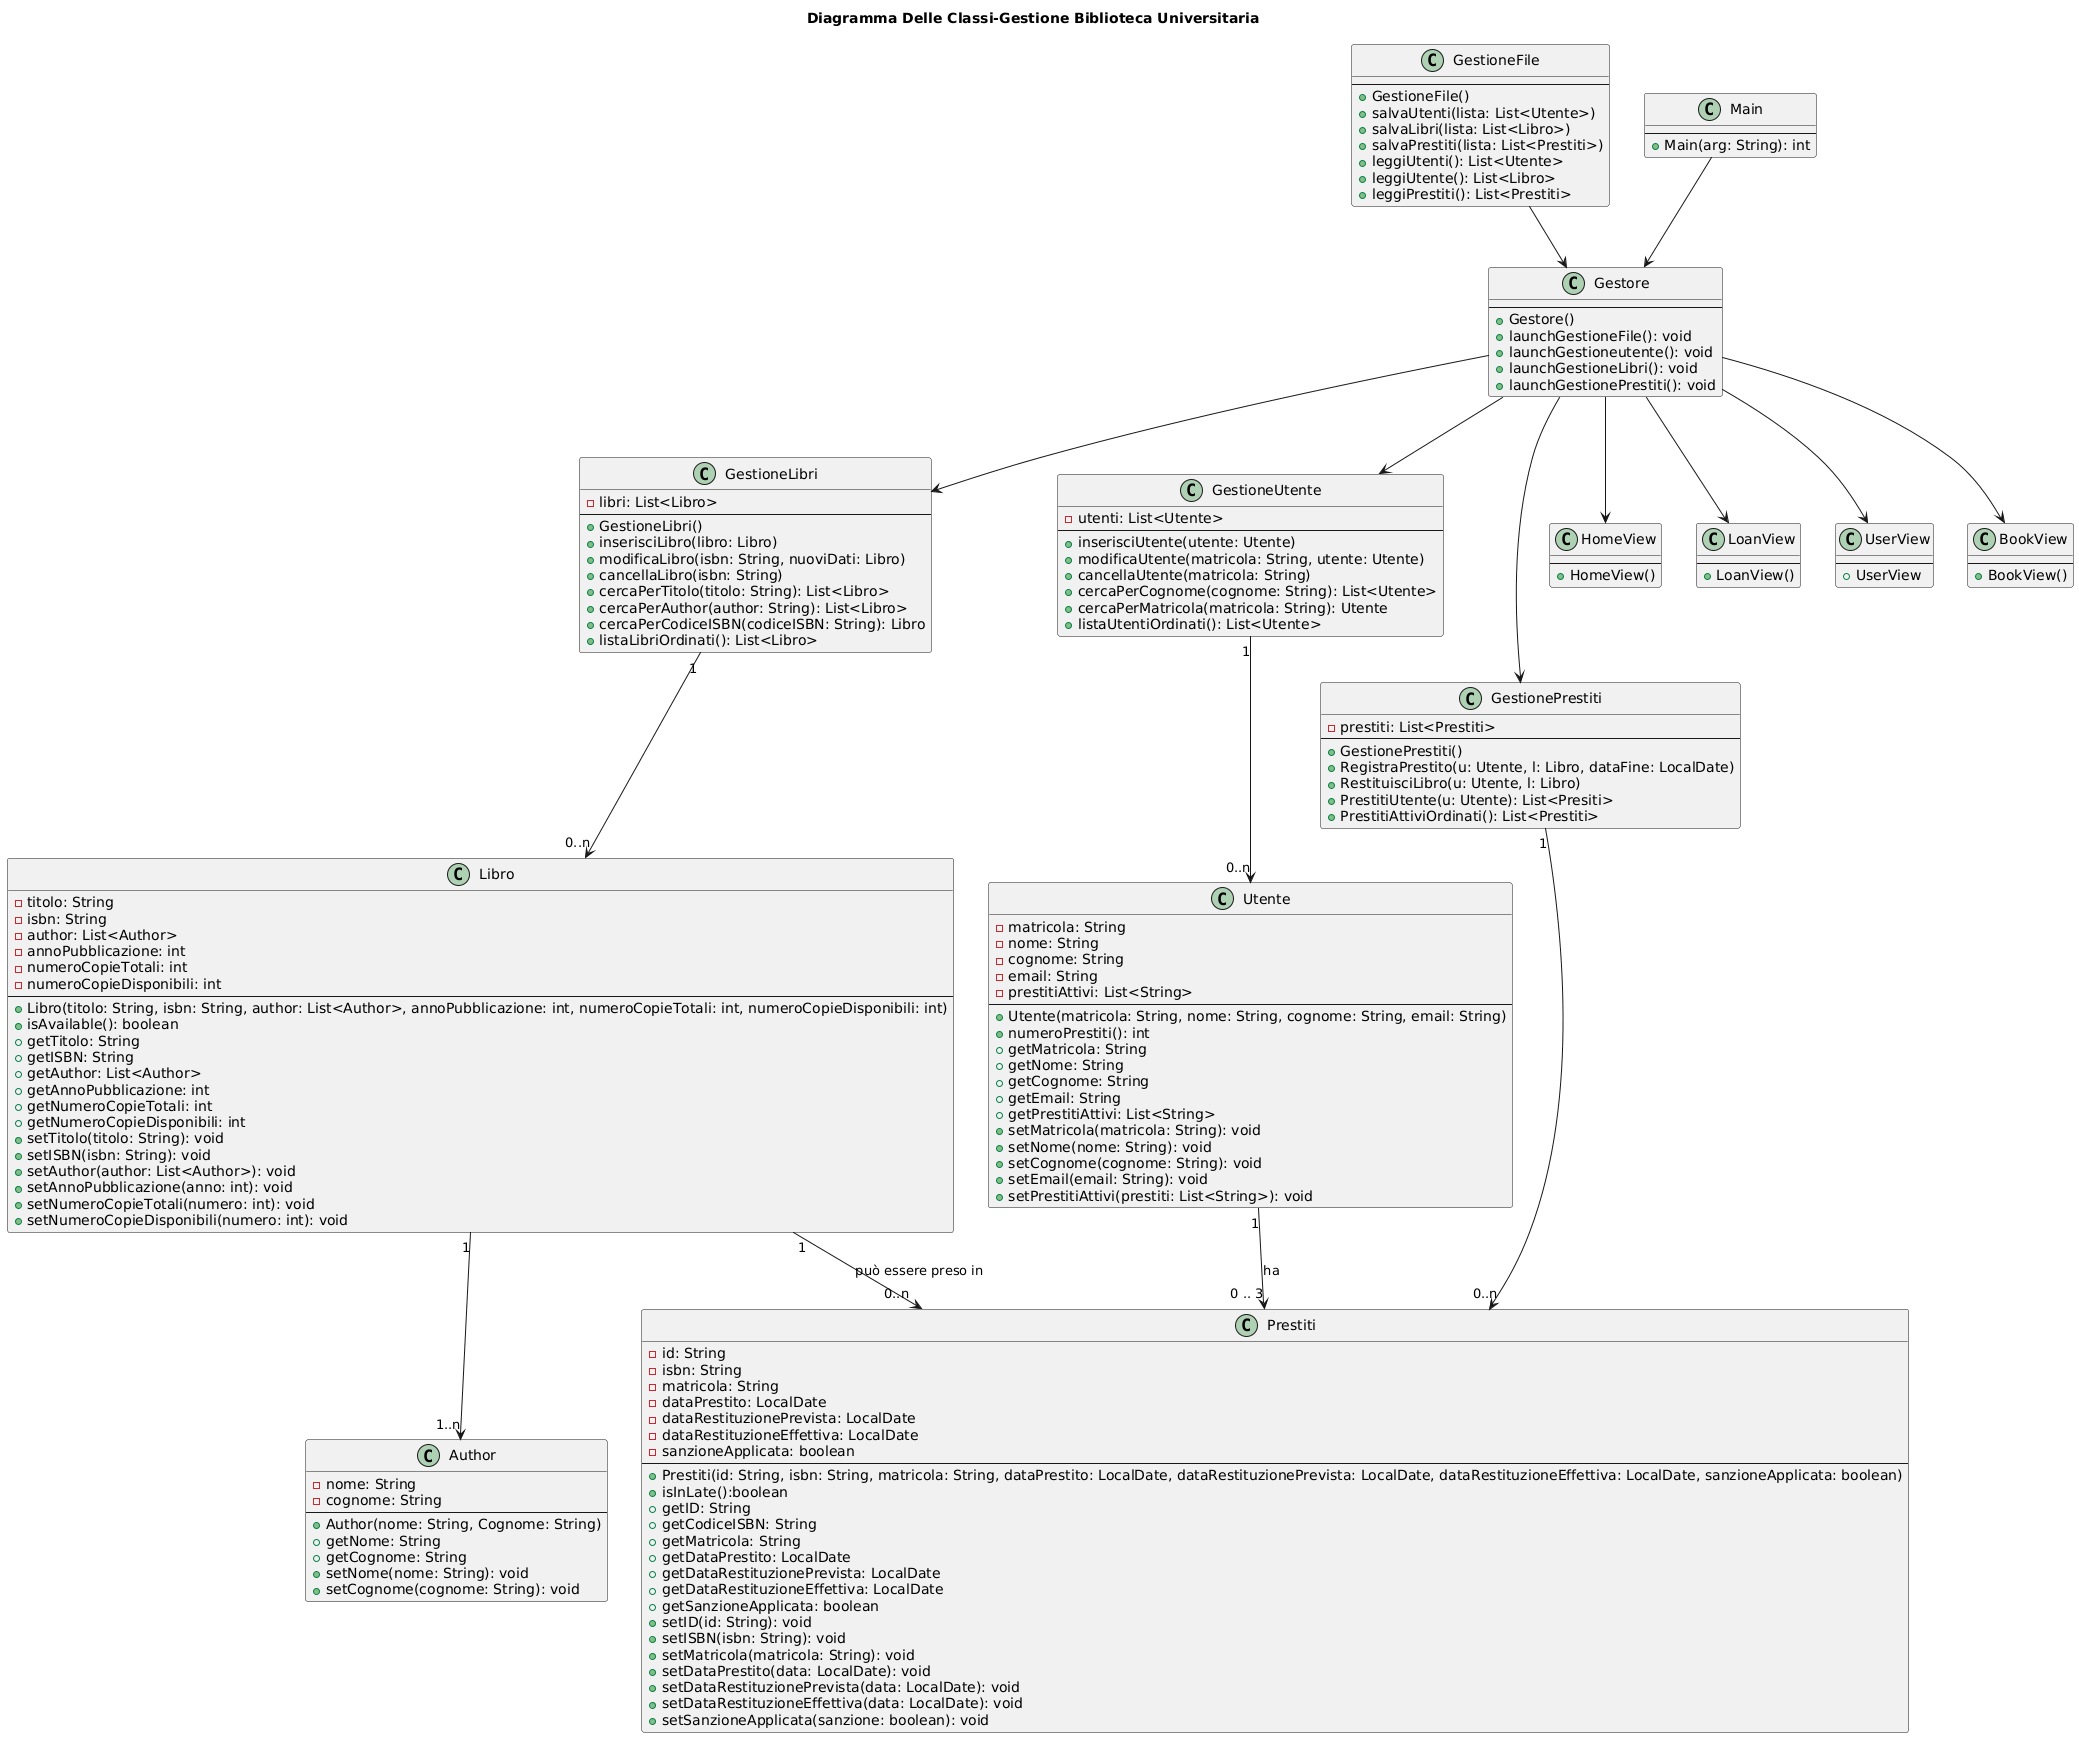

The diagram above was rendered by PlantUML. Its source (embedded in the PNG):
@startuml
title Diagramma Delle Classi-Gestione Biblioteca Universitaria
class Libro {
  -titolo: String
  -isbn: String
  -author: List<Author>
  -annoPubblicazione: int
  -numeroCopieTotali: int
  -numeroCopieDisponibili: int
  --
  +Libro(titolo: String, isbn: String, author: List<Author>, annoPubblicazione: int, numeroCopieTotali: int, numeroCopieDisponibili: int)
  +isAvailable(): boolean
  +getTitolo: String
  +getISBN: String
  +getAuthor: List<Author>
  +getAnnoPubblicazione: int
  +getNumeroCopieTotali: int
  +getNumeroCopieDisponibili: int
  +setTitolo(titolo: String): void
  +setISBN(isbn: String): void
  +setAuthor(author: List<Author>): void
  +setAnnoPubblicazione(anno: int): void
  +setNumeroCopieTotali(numero: int): void
  +setNumeroCopieDisponibili(numero: int): void
}
class Utente {
  -matricola: String
  -nome: String
  -cognome: String
  -email: String
  -prestitiAttivi: List<String> 
  --
  +Utente(matricola: String, nome: String, cognome: String, email: String)
  +numeroPrestiti(): int
  +getMatricola: String
  +getNome: String
  +getCognome: String
  +getEmail: String
  +getPrestitiAttivi: List<String>
  +setMatricola(matricola: String): void
  +setNome(nome: String): void
  +setCognome(cognome: String): void
  +setEmail(email: String): void
  +setPrestitiAttivi(prestiti: List<String>): void
}
class Author {
  -nome: String
  -cognome: String
  --
  +Author(nome: String, Cognome: String)
  +getNome: String
  +getCognome: String
  +setNome(nome: String): void
  +setCognome(cognome: String): void
}
class Prestiti {
  -id: String 
  -isbn: String
  -matricola: String
  -dataPrestito: LocalDate
  -dataRestituzionePrevista: LocalDate
  -dataRestituzioneEffettiva: LocalDate
  -sanzioneApplicata: boolean
  --
  +Prestiti(id: String, isbn: String, matricola: String, dataPrestito: LocalDate, dataRestituzionePrevista: LocalDate, dataRestituzioneEffettiva: LocalDate, sanzioneApplicata: boolean)
  +isInLate():boolean
  +getID: String
  +getCodiceISBN: String
  +getMatricola: String
  +getDataPrestito: LocalDate
  +getDataRestituzionePrevista: LocalDate
  +getDataRestituzioneEffettiva: LocalDate
  +getSanzioneApplicata: boolean
  +setID(id: String): void
  +setISBN(isbn: String): void
  +setMatricola(matricola: String): void
  +setDataPrestito(data: LocalDate): void
  +setDataRestituzionePrevista(data: LocalDate): void
  +setDataRestituzioneEffettiva(data: LocalDate): void
  +setSanzioneApplicata(sanzione: boolean): void
}
class GestionePrestiti {
  -prestiti: List<Prestiti>
  --
  +GestionePrestiti()
  +RegistraPrestito(u: Utente, l: Libro, dataFine: LocalDate)
  +RestituisciLibro(u: Utente, l: Libro)
  +PrestitiUtente(u: Utente): List<Presiti>
  +PrestitiAttiviOrdinati(): List<Prestiti>
}
class GestioneLibri {
  -libri: List<Libro>
  --
  +GestioneLibri()
  +inserisciLibro(libro: Libro)
  +modificaLibro(isbn: String, nuoviDati: Libro)
  +cancellaLibro(isbn: String)
  +cercaPerTitolo(titolo: String): List<Libro>
  +cercaPerAuthor(author: String): List<Libro>
  +cercaPerCodiceISBN(codiceISBN: String): Libro
  +listaLibriOrdinati(): List<Libro>
}
class GestioneUtente {
  -utenti: List<Utente>
  --
  +inserisciUtente(utente: Utente)
  +modificaUtente(matricola: String, utente: Utente)
  +cancellaUtente(matricola: String)
  +cercaPerCognome(cognome: String): List<Utente>
  +cercaPerMatricola(matricola: String): Utente
  +listaUtentiOrdinati(): List<Utente>
}
class GestioneFile {
  --
  +GestioneFile()
  +salvaUtenti(lista: List<Utente>)
  +salvaLibri(lista: List<Libro>)
  +salvaPrestiti(lista: List<Prestiti>)
  +leggiUtenti(): List<Utente>
  +leggiUtente(): List<Libro>
  +leggiPrestiti(): List<Prestiti>
}
class Gestore {
  --
  +Gestore()
  +launchGestioneFile(): void
  +launchGestioneutente(): void
  +launchGestioneLibri(): void
  +launchGestionePrestiti(): void
}
class HomeView {
  --
  +HomeView()
}
class LoanView {
  --
  +LoanView()
}
class UserView {
  --
  +UserView
}
class BookView {
  --
  +BookView()
}
class Main {
  --
  +Main(arg: String): int
}


'Prestiti 
Utente "1" --> "0 .. 3" Prestiti: ha 
Libro "1" --> "0..n" Prestiti: può essere preso in
'Gestione
GestioneLibri "1" --> "0..n" Libro
GestioneUtente "1" --> "0..n" Utente
GestionePrestiti "1" --> "0..n" Prestiti
Libro "1" --> "1..n" Author
'GestioneFile gestisce file per tutte le entità
Gestore --> GestioneUtente
Gestore --> GestioneLibri
Gestore --> GestionePrestiti
GestioneFile --> Gestore
Main --> Gestore
Gestore --> HomeView
Gestore --> UserView
Gestore --> LoanView
Gestore --> BookView
@enduml